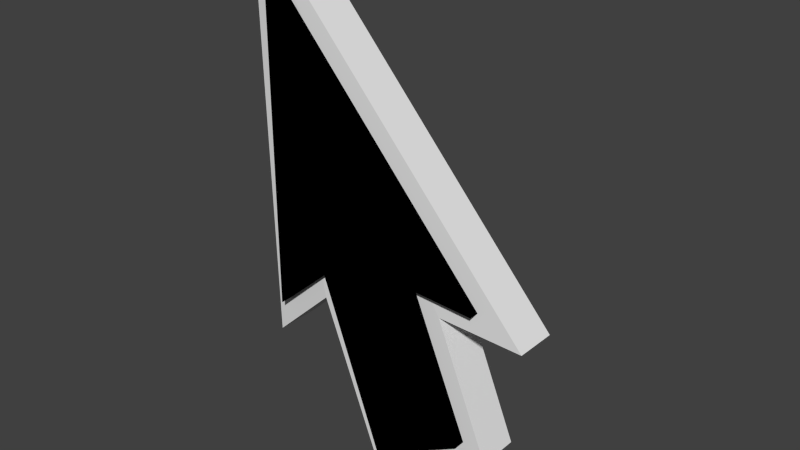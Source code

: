 # Source: Cursor.blend  (saved by Blender 2.71.0; exported with 4.5.12 LTS)
import bpy
from mathutils import Matrix  # noqa: F401  (used for matrix-valued properties, if any)

bpy.ops.wm.read_factory_settings(use_empty=True)
scene = bpy.context.scene
scene.name = 'Scene'

# ---- collections
col_collection_1 = bpy.data.collections.new('Collection 1'); scene.collection.children.link(col_collection_1)

# ---- materials (node trees are filled in below, after node groups)
mat_material_001 = bpy.data.materials.new('Material.001')
mat_material_001.alpha_threshold = 0.0
mat_material_001.use_transparent_shadow = False
mat_material_001.diffuse_color = (0.0, 0.0, 0.0, 1.0)
mat_material_001.roughness = 0.5
mat_material_001.line_color = (0.0, 0.0, 0.0, 1.0)
mat_material_002 = bpy.data.materials.new('Material.002')
mat_material_002.alpha_threshold = 0.0
mat_material_002.use_transparent_shadow = False
mat_material_002.roughness = 0.5
mat_material_002.specular_intensity = 0.0
mat_material_002.line_color = (0.0, 0.0, 0.0, 1.0)

# ---- material node trees

# ---- world
world_world = bpy.data.worlds.new('World'); scene.world = world_world
world_world.color = (0.05088, 0.05088, 0.05088)
world_world.use_sun_shadow = False
world_world.sun_shadow_jitter_overblur = 0.0
world_world.cycles.sampling_method = 'MANUAL'
world_world.cycles.sample_map_resolution = 256

# ---- meshes
me_sphere = bpy.data.meshes.new('Sphere')
me_sphere.from_pydata([(5.163e-07, 1.003, 1.029e-07), (0.09242, 1.003, -0.1628), (0.04827, 1.003, -0.187), (0.02536, 1.003, -0.1268), (0.07323, 1.003, -0.1158), (0.001091, 1.005, -0.1497), (0.1034, 1.004, -0.1174), (0.006933, 1.0, -0.01711), (0.08404, 0.9988, -0.1582), (0.05149, 0.9986, -0.1767), (0.02768, 1.0, -0.1159), (0.0631, 1.0, -0.1078), (0.006933, 1.0, -0.1344), (0.08733, 1.0, -0.109), (0.006933, 1.022, -0.01711), (0.08404, 1.021, -0.1582), (0.05149, 1.02, -0.1767), (0.02768, 1.022, -0.1159), (0.0631, 1.022, -0.1078), (0.006933, 1.022, -0.1344), (0.08733, 1.022, -0.109), (9.492e-05, 1.018, -3.759e-05), (0.09251, 1.018, -0.1629), (0.04837, 1.018, -0.1871), (0.02546, 1.018, -0.1269), (0.07332, 1.018, -0.1159), (0.001185, 1.02, -0.1497), (0.1035, 1.019, -0.1175)], [], [(6, 0, 5, 3, 2, 1, 4), (13, 7, 12, 10, 9, 8, 11), (20, 18, 15, 16, 17, 19, 14), (9, 16, 15, 8), (7, 14, 19, 12), (12, 19, 17, 10), (8, 15, 18, 11), (13, 20, 14, 7), (10, 17, 16, 9), (11, 18, 20, 13), (27, 25, 22, 23, 24, 26, 21), (2, 23, 22, 1), (0, 21, 26, 5), (5, 26, 24, 3), (1, 22, 25, 4), (6, 27, 21, 0), (3, 24, 23, 2), (4, 25, 27, 6)])
me_sphere.polygons.foreach_set('material_index', [1, 0, 0, 0, 0, 0, 0, 0, 0, 0, 1, 1, 1, 1, 1, 1, 1, 1])
me_sphere.materials.append(mat_material_001)
me_sphere.materials.append(mat_material_002)
me_sphere.use_remesh_preserve_volume = False
me_sphere.use_remesh_preserve_attributes = False
me_sphere.use_mirror_vertex_groups = False
me_sphere.update()

# ---- objects
ob_sphere = bpy.data.objects.new('Sphere', me_sphere)

# ---- transforms, parenting, visibility, modifiers, constraints
ob_sphere.location = (0.0, 0.0, 0.0)
ob_sphere.lineart.crease_threshold = 0.0

# ---- collection membership
col_collection_1.objects.link(ob_sphere)

# ---- scene / render settings (as saved in the file)
scene.frame_start = 1; scene.frame_end = 250; scene.frame_set(1)
scene.render.engine = 'BLENDER_EEVEE_NEXT'
scene.render.resolution_percentage = 50
scene.render.dither_intensity = 0.0
scene.cycles.use_denoising = False
scene.cycles.samples = 10
scene.cycles.sampling_pattern = 'TABULATED_SOBOL'
scene.cycles.light_sampling_threshold = 0.0
scene.cycles.use_adaptive_sampling = False
scene.cycles.use_light_tree = False
scene.cycles.blur_glossy = 0.0
scene.cycles.volume_bounces = 1
scene.cycles.pixel_filter_type = 'GAUSSIAN'
scene.cycles.sample_clamp_indirect = 0.0
scene.view_settings.view_transform = 'Standard'
bpy.context.view_layer.update()

# ---- added for rendering (the .blend has no active camera and no usable light): camera, sun
cam_auto = bpy.data.cameras.new('AutoCamera')
cam_auto.lens = 50.0
cam_auto.sensor_width = 36.0
cam_auto.clip_end = 1000.0
ob_auto_camera = bpy.data.objects.new('AutoCamera', cam_auto)
scene.collection.objects.link(ob_auto_camera)
ob_auto_camera.location = (0.25075, 0.771386, 0.06565)
ob_auto_camera.rotation_euler = (1.09748, -7.21219e-08, 0.694738)
scene.camera = ob_auto_camera
light_auto_sun = bpy.data.lights.new('AutoSun', 'SUN')
light_auto_sun.energy = 3.0
light_auto_sun.angle = 0.0523599
ob_auto_sun = bpy.data.objects.new('AutoSun', light_auto_sun)
scene.collection.objects.link(ob_auto_sun)
ob_auto_sun.rotation_euler = (0.872665, 0.174533, 0.523599)
bpy.context.view_layer.update()
